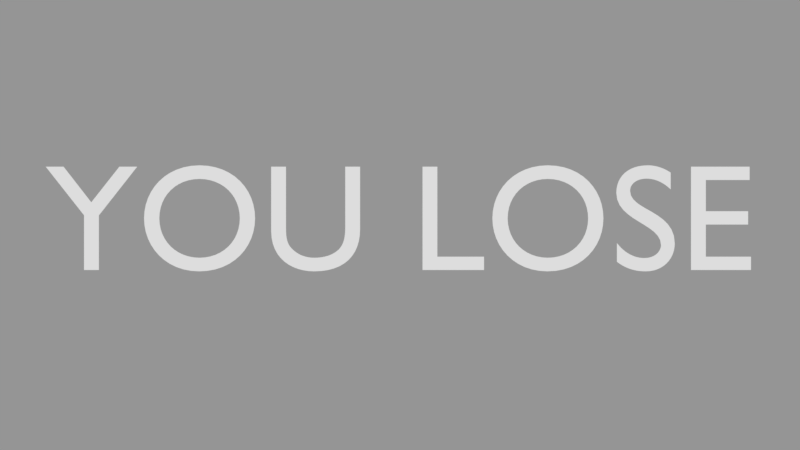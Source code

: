 # Source: EndlessRunner.blend  (saved by Blender 2.78.0; exported with 4.5.12 LTS)
import bpy
from mathutils import Matrix  # noqa: F401  (used for matrix-valued properties, if any)

bpy.ops.wm.read_factory_settings(use_empty=True)
scene = bpy.context.scene
scene.name = 'LoseScreen'

# ---- collections
col_collection_1_001 = bpy.data.collections.new('Collection 1.001'); scene.collection.children.link(col_collection_1_001)

# ---- cameras
cam_camera_001 = bpy.data.cameras.new('Camera.001')
cam_camera_001.clip_end = 100.0
cam_camera_001.lens = 35.0
cam_camera_001.sensor_width = 32.0
cam_camera_001.sensor_height = 18.0
cam_camera_001.display_size = 2.0
cam_camera_001.dof.focus_distance = 0.0
cam_camera_001.dof.aperture_fstop = 128.0
cam_camera_001.dof.aperture_blades = 6

# ---- curves / text
txt_text = bpy.data.curves.new('Text', 'FONT')
txt_text.dimensions = '2D'
txt_text.body = 'YOU LOSE'
txt_text.use_path_clamp = True
txt_text.bevel_resolution = 0

# ---- objects
ob_text = bpy.data.objects.new('Text', txt_text)
ob_camera_001 = bpy.data.objects.new('Camera.001', cam_camera_001)

# ---- transforms, parenting, visibility, modifiers, constraints
ob_text.location = (-2.213, 1.168, 0.0)
ob_text.lineart.crease_threshold = 0.0
ob_camera_001.location = (0.1254, 1.465, 5.775)
ob_camera_001.rotation_euler = (1.192e-07, -2.22e-16, 2.22e-16)
ob_camera_001.lineart.crease_threshold = 0.0

# ---- collection membership
col_collection_1_001.objects.link(ob_text)
col_collection_1_001.objects.link(ob_camera_001)

# ---- scene / render settings (as saved in the file)
scene.camera = ob_camera_001
scene.frame_start = 1; scene.frame_end = 250; scene.frame_set(1)
scene.render.engine = 'BLENDER_EEVEE_NEXT'
scene.render.image_settings.exr_codec = 'NONE'
scene.render.resolution_percentage = 50
scene.render.dither_intensity = 0.0
scene.render.simplify_subdivision_render = 0
scene.render.simplify_child_particles_render = 0.0
scene.cycles.use_denoising = False
scene.cycles.samples = 128
scene.cycles.sampling_pattern = 'TABULATED_SOBOL'
scene.cycles.light_sampling_threshold = 0.0
scene.cycles.use_adaptive_sampling = False
scene.cycles.use_light_tree = False
scene.cycles.blur_glossy = 0.0
scene.cycles.sample_clamp_indirect = 0.0
scene.view_settings.view_transform = 'Standard'
bpy.context.view_layer.update()

# ---- added for rendering (the .blend has no usable light): sun + grey world if the file has none
light_auto_sun = bpy.data.lights.new('AutoSun', 'SUN')
light_auto_sun.energy = 3.0
light_auto_sun.angle = 0.0523599
ob_auto_sun = bpy.data.objects.new('AutoSun', light_auto_sun)
scene.collection.objects.link(ob_auto_sun)
ob_auto_sun.rotation_euler = (0.872665, 0.174533, 0.523599)
if scene.world is None:
    world_auto = bpy.data.worlds.new('AutoWorld')
    world_auto.color = (0.3, 0.3, 0.3)
    scene.world = world_auto
bpy.context.view_layer.update()
